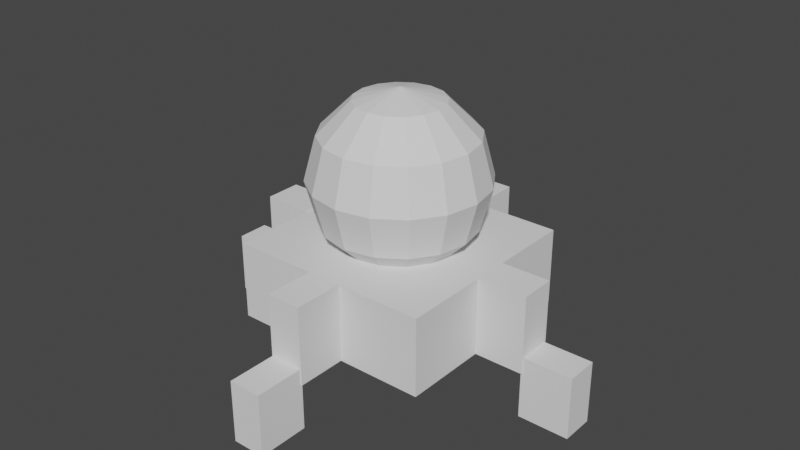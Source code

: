 # Source: LunarLander.Collision.blend  (saved by Blender 2.91.10; exported with 4.5.12 LTS)
import bpy
from mathutils import Matrix  # noqa: F401  (used for matrix-valued properties, if any)

bpy.ops.wm.read_factory_settings(use_empty=True)
scene = bpy.context.scene
scene.name = 'Scene'

# ---- collections
col_collection = bpy.data.collections.new('Collection'); scene.collection.children.link(col_collection)

# ---- world
world_world = bpy.data.worlds.new('World'); scene.world = world_world
world_world.use_nodes = True; world_world.node_tree.nodes.clear()
_N = world_world.node_tree.nodes; _L = world_world.node_tree.links
n0 = _N.new('ShaderNodeOutputWorld'); n0.name = 'World Output'; n0.location = (300, 300)
n1 = _N.new('ShaderNodeBackground'); n1.name = 'Background'; n1.location = (10, 300)
n1.inputs[0].default_value = (0.05088, 0.05088, 0.05088, 1.0)
_L.new(n1.outputs[0], n0.inputs[0])
n0.is_active_output = True
world_world.color = (0.05088, 0.05088, 0.05088)
world_world.use_sun_shadow = False
world_world.sun_shadow_jitter_overblur = 0.0

# ---- meshes
me_lunarlander_compoundsphere_000 = bpy.data.meshes.new('LunarLander.CompoundSphere.000')
me_lunarlander_compoundsphere_000.from_pydata([(-3.384e-09, 0.2539, 0.4788), (-3.384e-09, 0.2932, 0.3322), (-3.384e-09, 0.1466, 0.07823), (0.05611, 0.1355, 0.5861), (0.09718, 0.2346, 0.4788), (0.1122, 0.2709, 0.3322), (0.09718, 0.2346, 0.1856), (0.05611, 0.1355, 0.07823), (0.1037, 0.1037, 0.5861), (0.1796, 0.1796, 0.4788), (0.2073, 0.2073, 0.3322), (0.1796, 0.1796, 0.1856), (0.1037, 0.1037, 0.07823), (0.1355, 0.05611, 0.5861), (0.2346, 0.09718, 0.4788), (0.2709, 0.1122, 0.3322), (0.2346, 0.09718, 0.1856), (0.1355, 0.05611, 0.07823), (0.1466, 3.278e-09, 0.5861), (0.2539, -1.857e-08, 0.4788), (0.2932, -7.646e-09, 0.3322), (0.2539, -7.646e-09, 0.1856), (0.1466, 1.42e-08, 0.07823), (0.1355, -0.05611, 0.5861), (0.2346, -0.09718, 0.4788), (0.2709, -0.1122, 0.3322), (0.2346, -0.09718, 0.1856), (0.1355, -0.05611, 0.07823), (0.1037, -0.1037, 0.5861), (0.1796, -0.1796, 0.4788), (0.2073, -0.2073, 0.3322), (0.1796, -0.1796, 0.1856), (0.1037, -0.1037, 0.07823), (0.05611, -0.1355, 0.5861), (0.09718, -0.2346, 0.4788), (0.1122, -0.2709, 0.3322), (0.09718, -0.2346, 0.1856), (0.05611, -0.1355, 0.07823), (-4.218e-08, -0.1466, 0.5861), (-1.023e-07, -0.2539, 0.4788), (-9.679e-08, -0.2932, 0.3322), (-1.077e-07, -0.2539, 0.1856), (-3.671e-08, -0.1466, 0.07823), (-0.05611, -0.1355, 0.5861), (-0.09718, -0.2346, 0.4788), (-0.1122, -0.2709, 0.3322), (-0.09718, -0.2346, 0.1856), (-0.05611, -0.1355, 0.07823), (-0.1037, -0.1037, 0.5861), (-0.1796, -0.1796, 0.4788), (-0.2073, -0.2073, 0.3322), (-0.1796, -0.1796, 0.1856), (-0.1037, -0.1037, 0.07823), (-3.384e-09, 2.234e-08, 0.03894), (-0.1355, -0.05611, 0.5861), (-0.2346, -0.09718, 0.4788), (-0.2709, -0.1122, 0.3322), (-0.2346, -0.09718, 0.1856), (-0.1355, -0.05611, 0.07823), (-0.1466, 8.521e-08, 0.5861), (-0.2539, 1.289e-07, 0.4788), (-0.2932, 1.562e-07, 0.3322), (-0.2539, 1.617e-07, 0.1856), (-0.1466, 6.882e-08, 0.07823), (-0.1355, 0.05611, 0.5861), (-0.2346, 0.09718, 0.4788), (-0.2709, 0.1122, 0.3322), (-0.2346, 0.09718, 0.1856), (-0.1355, 0.05611, 0.07823), (-0.1037, 0.1037, 0.5861), (-0.1796, 0.1796, 0.4788), (-0.2073, 0.2073, 0.3322), (-0.1796, 0.1796, 0.1856), (-0.1037, 0.1037, 0.07823), (-0.05611, 0.1355, 0.5861), (-0.09718, 0.2346, 0.4788), (-0.1122, 0.2709, 0.3322), (-0.09718, 0.2346, 0.1856), (-0.05611, 0.1355, 0.07823), (-3.384e-09, -2.194e-08, 0.6254), (7.799e-08, 0.1466, 0.5861), (1.545e-07, 0.2539, 0.1856)], [], [(53, 2, 7), (81, 5, 6), (80, 4, 0), (81, 7, 2), (0, 5, 1), (80, 79, 3), (7, 11, 12), (4, 10, 5), (3, 79, 8), (53, 7, 12), (6, 10, 11), (3, 9, 4), (11, 17, 12), (9, 15, 10), (8, 79, 13), (53, 12, 17), (11, 15, 16), (8, 14, 9), (17, 21, 22), (14, 20, 15), (13, 79, 18), (53, 17, 22), (15, 21, 16), (13, 19, 14), (21, 27, 22), (19, 25, 20), (18, 79, 23), (53, 22, 27), (20, 26, 21), (18, 24, 19), (24, 30, 25), (23, 79, 28), (53, 27, 32), (26, 30, 31), (23, 29, 24), (26, 32, 27), (28, 79, 33), (53, 32, 37), (31, 35, 36), (28, 34, 29), (31, 37, 32), (29, 35, 30), (53, 37, 42), (36, 40, 41), (33, 39, 34), (37, 41, 42), (34, 40, 35), (33, 79, 38), (53, 42, 47), (41, 45, 46), (39, 43, 44), (41, 47, 42), (39, 45, 40), (38, 79, 43), (53, 47, 52), (45, 51, 46), (44, 48, 49), (46, 52, 47), (44, 50, 45), (43, 79, 48), (50, 57, 51), (48, 55, 49), (51, 58, 52), (49, 56, 50), (48, 79, 54), (53, 52, 58), (54, 60, 55), (57, 63, 58), (56, 60, 61), (54, 79, 59), (53, 58, 63), (57, 61, 62), (62, 68, 63), (60, 66, 61), (59, 79, 64), (53, 63, 68), (61, 67, 62), (59, 65, 60), (67, 73, 68), (66, 70, 71), (64, 79, 69), (53, 68, 73), (66, 72, 67), (65, 69, 70), (73, 77, 78), (71, 75, 76), (69, 79, 74), (53, 73, 78), (72, 76, 77), (69, 75, 70), (77, 2, 78), (76, 0, 1), (74, 79, 80), (53, 78, 2), (77, 1, 81), (75, 80, 0), (81, 1, 5), (80, 3, 4), (81, 6, 7), (0, 4, 5), (7, 6, 11), (4, 9, 10), (6, 5, 10), (3, 8, 9), (11, 16, 17), (9, 14, 15), (11, 10, 15), (8, 13, 14), (17, 16, 21), (14, 19, 20), (15, 20, 21), (13, 18, 19), (21, 26, 27), (19, 24, 25), (20, 25, 26), (18, 23, 24), (24, 29, 30), (26, 25, 30), (23, 28, 29), (26, 31, 32), (31, 30, 35), (28, 33, 34), (31, 36, 37), (29, 34, 35), (36, 35, 40), (33, 38, 39), (37, 36, 41), (34, 39, 40), (41, 40, 45), (39, 38, 43), (41, 46, 47), (39, 44, 45), (45, 50, 51), (44, 43, 48), (46, 51, 52), (44, 49, 50), (50, 56, 57), (48, 54, 55), (51, 57, 58), (49, 55, 56), (54, 59, 60), (57, 62, 63), (56, 55, 60), (57, 56, 61), (62, 67, 68), (60, 65, 66), (61, 66, 67), (59, 64, 65), (67, 72, 73), (66, 65, 70), (66, 71, 72), (65, 64, 69), (73, 72, 77), (71, 70, 75), (72, 71, 76), (69, 74, 75), (77, 81, 2), (76, 75, 0), (77, 76, 1), (75, 74, 80)])
_uv = me_lunarlander_compoundsphere_000.uv_layers.new(name='UVMap')
_uv.uv.foreach_set('vector', [0.7188, 0.0, 0.75, 0.1667, 0.6875, 0.1667, 0.75, 0.3333, 0.6875, 0.5, 0.6875, 0.3333, 0.75, 0.8333, 0.6875, 0.6667, 0.75, 0.6667, 0.75, 0.3333, 0.6875, 0.1667, 0.75, 0.1667, 0.75, 0.6667, 0.6875, 0.5, 0.75, 0.5, 0.75, 0.8333, 0.7187, 1.0, 0.6875, 0.8333, 0.6875, 0.1667, 0.625, 0.3333, 0.625, 0.1667, 0.6875, 0.6667, 0.625, 0.5, 0.6875, 0.5, 0.6875, 0.8333, 0.6562, 1.0, 0.625, 0.8333, 0.6563, 0.0, 0.6875, 0.1667, 0.625, 0.1667, 0.6875, 0.3333, 0.625, 0.5, 0.625, 0.3333, 0.6875, 0.8333, 0.625, 0.6667, 0.6875, 0.6667, 0.625, 0.3333, 0.5625, 0.1667, 0.625, 0.1667, 0.625, 0.6667, 0.5625, 0.5, 0.625, 0.5, 0.625, 0.8333, 0.5938, 1.0, 0.5625, 0.8333, 0.5938, 0.0, 0.625, 0.1667, 0.5625, 0.1667, 0.625, 0.3333, 0.5625, 0.5, 0.5625, 0.3333, 0.625, 0.8333, 0.5625, 0.6667, 0.625, 0.6667, 0.5625, 0.1667, 0.5, 0.3333, 0.5, 0.1667, 0.5625, 0.6667, 0.5, 0.5, 0.5625, 0.5, 0.5625, 0.8333, 0.5312, 1.0, 0.5, 0.8333, 0.5313, 0.0, 0.5625, 0.1667, 0.5, 0.1667, 0.5625, 0.5, 0.5, 0.3333, 0.5625, 0.3333, 0.5625, 0.8333, 0.5, 0.6667, 0.5625, 0.6667, 0.5, 0.3333, 0.4375, 0.1667, 0.5, 0.1667, 0.5, 0.6667, 0.4375, 0.5, 0.5, 0.5, 0.5, 0.8333, 0.4688, 1.0, 0.4375, 0.8333, 0.4688, 0.0, 0.5, 0.1667, 0.4375, 0.1667, 0.5, 0.5, 0.4375, 0.3333, 0.5, 0.3333, 0.5, 0.8333, 0.4375, 0.6667, 0.5, 0.6667, 0.4375, 0.6667, 0.375, 0.5, 0.4375, 0.5, 0.4375, 0.8333, 0.4062, 1.0, 0.375, 0.8333, 0.4063, 0.0, 0.4375, 0.1667, 0.375, 0.1667, 0.4375, 0.3333, 0.375, 0.5, 0.375, 0.3333, 0.4375, 0.8333, 0.375, 0.6667, 0.4375, 0.6667, 0.4375, 0.3333, 0.375, 0.1667, 0.4375, 0.1667, 0.375, 0.8333, 0.3438, 1.0, 0.3125, 0.8333, 0.3438, 0.0, 0.375, 0.1667, 0.3125, 0.1667, 0.375, 0.3333, 0.3125, 0.5, 0.3125, 0.3333, 0.375, 0.8333, 0.3125, 0.6667, 0.375, 0.6667, 0.375, 0.3333, 0.3125, 0.1667, 0.375, 0.1667, 0.375, 0.6667, 0.3125, 0.5, 0.375, 0.5, 0.2812, 0.0, 0.3125, 0.1667, 0.25, 0.1667, 0.3125, 0.3333, 0.25, 0.5, 0.25, 0.3333, 0.3125, 0.8333, 0.25, 0.6667, 0.3125, 0.6667, 0.3125, 0.1667, 0.25, 0.3333, 0.25, 0.1667, 0.3125, 0.6667, 0.25, 0.5, 0.3125, 0.5, 0.3125, 0.8333, 0.2812, 1.0, 0.25, 0.8333, 0.2187, 0.0, 0.25, 0.1667, 0.1875, 0.1667, 0.25, 0.3333, 0.1875, 0.5, 0.1875, 0.3333, 0.25, 0.6667, 0.1875, 0.8333, 0.1875, 0.6667, 0.25, 0.3333, 0.1875, 0.1667, 0.25, 0.1667, 0.25, 0.6667, 0.1875, 0.5, 0.25, 0.5, 0.25, 0.8333, 0.2187, 1.0, 0.1875, 0.8333, 0.1562, 0.0, 0.1875, 0.1667, 0.125, 0.1667, 0.1875, 0.5, 0.125, 0.3333, 0.1875, 0.3333, 0.1875, 0.6667, 0.125, 0.8333, 0.125, 0.6667, 0.1875, 0.3333, 0.125, 0.1667, 0.1875, 0.1667, 0.1875, 0.6667, 0.125, 0.5, 0.1875, 0.5, 0.1875, 0.8333, 0.1562, 1.0, 0.125, 0.8333, 0.125, 0.5, 0.0625, 0.3333, 0.125, 0.3333, 0.125, 0.8333, 0.0625, 0.6667, 0.125, 0.6667, 0.125, 0.3333, 0.0625, 0.1667, 0.125, 0.1667, 0.125, 0.6667, 0.0625, 0.5, 0.125, 0.5, 0.125, 0.8333, 0.09375, 1.0, 0.0625, 0.8333, 0.09375, 0.0, 0.125, 0.1667, 0.0625, 0.1667, 0.0625, 0.8333, 0.0, 0.6667, 0.0625, 0.6667, 0.0625, 0.3333, 0.0, 0.1667, 0.0625, 0.1667, 0.0625, 0.5, 0.0, 0.6667, 0.0, 0.5, 0.0625, 0.8333, 0.03125, 1.0, 0.0, 0.8333, 0.03125, 0.0, 0.0625, 0.1667, 0.0, 0.1667, 0.0625, 0.3333, 0.0, 0.5, 0.0, 0.3333, 1.0, 0.3333, 0.9375, 0.1667, 1.0, 0.1667, 1.0, 0.6667, 0.9375, 0.5, 1.0, 0.5, 1.0, 0.8333, 0.9687, 1.0, 0.9375, 0.8333, 0.9687, 0.0, 1.0, 0.1667, 0.9375, 0.1667, 1.0, 0.5, 0.9375, 0.3333, 1.0, 0.3333, 1.0, 0.8333, 0.9375, 0.6667, 1.0, 0.6667, 0.9375, 0.3333, 0.875, 0.1667, 0.9375, 0.1667, 0.9375, 0.5, 0.875, 0.6667, 0.875, 0.5, 0.9375, 0.8333, 0.9062, 1.0, 0.875, 0.8333, 0.9062, 0.0, 0.9375, 0.1667, 0.875, 0.1667, 0.9375, 0.5, 0.875, 0.3333, 0.9375, 0.3333, 0.9375, 0.6667, 0.875, 0.8333, 0.875, 0.6667, 0.875, 0.1667, 0.8125, 0.3333, 0.8125, 0.1667, 0.875, 0.5, 0.8125, 0.6667, 0.8125, 0.5, 0.875, 0.8333, 0.8437, 1.0, 0.8125, 0.8333, 0.8437, 0.0, 0.875, 0.1667, 0.8125, 0.1667, 0.875, 0.3333, 0.8125, 0.5, 0.8125, 0.3333, 0.875, 0.8333, 0.8125, 0.6667, 0.875, 0.6667, 0.8125, 0.3333, 0.75, 0.1667, 0.8125, 0.1667, 0.8125, 0.5, 0.75, 0.6667, 0.75, 0.5, 0.8125, 0.8333, 0.7812, 1.0, 0.75, 0.8333, 0.7812, 0.0, 0.8125, 0.1667, 0.75, 0.1667, 0.8125, 0.3333, 0.75, 0.5, 0.75, 0.3333, 0.8125, 0.6667, 0.75, 0.8333, 0.75, 0.6667, 0.75, 0.3333, 0.75, 0.5, 0.6875, 0.5, 0.75, 0.8333, 0.6875, 0.8333, 0.6875, 0.6667, 0.75, 0.3333, 0.6875, 0.3333, 0.6875, 0.1667, 0.75, 0.6667, 0.6875, 0.6667, 0.6875, 0.5, 0.6875, 0.1667, 0.6875, 0.3333, 0.625, 0.3333, 0.6875, 0.6667, 0.625, 0.6667, 0.625, 0.5, 0.6875, 0.3333, 0.6875, 0.5, 0.625, 0.5, 0.6875, 0.8333, 0.625, 0.8333, 0.625, 0.6667, 0.625, 0.3333, 0.5625, 0.3333, 0.5625, 0.1667, 0.625, 0.6667, 0.5625, 0.6667, 0.5625, 0.5, 0.625, 0.3333, 0.625, 0.5, 0.5625, 0.5, 0.625, 0.8333, 0.5625, 0.8333, 0.5625, 0.6667, 0.5625, 0.1667, 0.5625, 0.3333, 0.5, 0.3333, 0.5625, 0.6667, 0.5, 0.6667, 0.5, 0.5, 0.5625, 0.5, 0.5, 0.5, 0.5, 0.3333, 0.5625, 0.8333, 0.5, 0.8333, 0.5, 0.6667, 0.5, 0.3333, 0.4375, 0.3333, 0.4375, 0.1667, 0.5, 0.6667, 0.4375, 0.6667, 0.4375, 0.5, 0.5, 0.5, 0.4375, 0.5, 0.4375, 0.3333, 0.5, 0.8333, 0.4375, 0.8333, 0.4375, 0.6667, 0.4375, 0.6667, 0.375, 0.6667, 0.375, 0.5, 0.4375, 0.3333, 0.4375, 0.5, 0.375, 0.5, 0.4375, 0.8333, 0.375, 0.8333, 0.375, 0.6667, 0.4375, 0.3333, 0.375, 0.3333, 0.375, 0.1667, 0.375, 0.3333, 0.375, 0.5, 0.3125, 0.5, 0.375, 0.8333, 0.3125, 0.8333, 0.3125, 0.6667, 0.375, 0.3333, 0.3125, 0.3333, 0.3125, 0.1667, 0.375, 0.6667, 0.3125, 0.6667, 0.3125, 0.5, 0.3125, 0.3333, 0.3125, 0.5, 0.25, 0.5, 0.3125, 0.8333, 0.25, 0.8333, 0.25, 0.6667, 0.3125, 0.1667, 0.3125, 0.3333, 0.25, 0.3333, 0.3125, 0.6667, 0.25, 0.6667, 0.25, 0.5, 0.25, 0.3333, 0.25, 0.5, 0.1875, 0.5, 0.25, 0.6667, 0.25, 0.8333, 0.1875, 0.8333, 0.25, 0.3333, 0.1875, 0.3333, 0.1875, 0.1667, 0.25, 0.6667, 0.1875, 0.6667, 0.1875, 0.5, 0.1875, 0.5, 0.125, 0.5, 0.125, 0.3333, 0.1875, 0.6667, 0.1875, 0.8333, 0.125, 0.8333, 0.1875, 0.3333, 0.125, 0.3333, 0.125, 0.1667, 0.1875, 0.6667, 0.125, 0.6667, 0.125, 0.5, 0.125, 0.5, 0.0625, 0.5, 0.0625, 0.3333, 0.125, 0.8333, 0.0625, 0.8333, 0.0625, 0.6667, 0.125, 0.3333, 0.0625, 0.3333, 0.0625, 0.1667, 0.125, 0.6667, 0.0625, 0.6667, 0.0625, 0.5, 0.0625, 0.8333, 0.0, 0.8333, 0.0, 0.6667, 0.0625, 0.3333, 0.0, 0.3333, 0.0, 0.1667, 0.0625, 0.5, 0.0625, 0.6667, 0.0, 0.6667, 0.0625, 0.3333, 0.0625, 0.5, 0.0, 0.5, 1.0, 0.3333, 0.9375, 0.3333, 0.9375, 0.1667, 1.0, 0.6667, 0.9375, 0.6667, 0.9375, 0.5, 1.0, 0.5, 0.9375, 0.5, 0.9375, 0.3333, 1.0, 0.8333, 0.9375, 0.8333, 0.9375, 0.6667, 0.9375, 0.3333, 0.875, 0.3333, 0.875, 0.1667, 0.9375, 0.5, 0.9375, 0.6667, 0.875, 0.6667, 0.9375, 0.5, 0.875, 0.5, 0.875, 0.3333, 0.9375, 0.6667, 0.9375, 0.8333, 0.875, 0.8333, 0.875, 0.1667, 0.875, 0.3333, 0.8125, 0.3333, 0.875, 0.5, 0.875, 0.6667, 0.8125, 0.6667, 0.875, 0.3333, 0.875, 0.5, 0.8125, 0.5, 0.875, 0.8333, 0.8125, 0.8333, 0.8125, 0.6667, 0.8125, 0.3333, 0.75, 0.3333, 0.75, 0.1667, 0.8125, 0.5, 0.8125, 0.6667, 0.75, 0.6667, 0.8125, 0.3333, 0.8125, 0.5, 0.75, 0.5, 0.8125, 0.6667, 0.8125, 0.8333, 0.75, 0.8333])
me_lunarlander_compoundsphere_000.use_remesh_fix_poles = True
me_lunarlander_compoundsphere_000.use_remesh_preserve_attributes = False
me_lunarlander_compoundsphere_000.use_mirror_vertex_groups = False
me_lunarlander_compoundsphere_000.update()
me_lunarlander_compoundbox_000 = bpy.data.meshes.new('LunarLander.CompoundBox.000')
me_lunarlander_compoundbox_000.from_pydata([(-0.3441, -0.3458, -0.1323), (-0.3441, -0.3458, 0.1289), (-0.3441, 0.3441, -0.1323), (-0.3441, 0.3441, 0.1289), (0.3458, -0.3458, -0.1323), (0.3458, -0.3458, 0.1289), (0.3458, 0.3441, -0.1323), (0.3458, 0.3441, 0.1289)], [], [(1, 2, 0), (3, 6, 2), (7, 4, 6), (5, 0, 4), (6, 0, 2), (3, 5, 7), (1, 3, 2), (3, 7, 6), (7, 5, 4), (5, 1, 0), (6, 4, 0), (3, 1, 5)])
_uv = me_lunarlander_compoundbox_000.uv_layers.new(name='UVMap')
_uv.uv.foreach_set('vector', [0.625, 0.0, 0.375, 0.25, 0.375, 0.0, 0.625, 0.25, 0.375, 0.5, 0.375, 0.25, 0.625, 0.5, 0.375, 0.75, 0.375, 0.5, 0.625, 0.75, 0.375, 1.0, 0.375, 0.75, 0.375, 0.5, 0.125, 0.75, 0.125, 0.5, 0.875, 0.5, 0.625, 0.75, 0.625, 0.5, 0.625, 0.0, 0.625, 0.25, 0.375, 0.25, 0.625, 0.25, 0.625, 0.5, 0.375, 0.5, 0.625, 0.5, 0.625, 0.75, 0.375, 0.75, 0.625, 0.75, 0.625, 1.0, 0.375, 1.0, 0.375, 0.5, 0.375, 0.75, 0.125, 0.75, 0.875, 0.5, 0.875, 0.75, 0.625, 0.75])
me_lunarlander_compoundbox_000.use_remesh_fix_poles = True
me_lunarlander_compoundbox_000.use_remesh_preserve_attributes = False
me_lunarlander_compoundbox_000.use_mirror_vertex_groups = False
me_lunarlander_compoundbox_000.update()
me_lunarlander_compoundbox_001 = bpy.data.meshes.new('LunarLander.CompoundBox.001')
me_lunarlander_compoundbox_001.from_pydata([(0.3445, -0.05919, -0.1318), (0.3445, -0.05919, 0.1318), (0.3445, 0.06088, -0.1318), (0.3445, 0.06088, 0.1318), (0.5148, -0.05919, -0.1318), (0.5148, -0.05919, 0.1318), (0.5148, 0.06088, -0.1318), (0.5148, 0.06088, 0.1318)], [], [(1, 2, 0), (3, 6, 2), (7, 4, 6), (5, 0, 4), (6, 0, 2), (3, 5, 7), (1, 3, 2), (3, 7, 6), (7, 5, 4), (5, 1, 0), (6, 4, 0), (3, 1, 5)])
_uv = me_lunarlander_compoundbox_001.uv_layers.new(name='UVMap')
_uv.uv.foreach_set('vector', [0.625, 0.0, 0.375, 0.25, 0.375, 0.0, 0.625, 0.25, 0.375, 0.5, 0.375, 0.25, 0.625, 0.5, 0.375, 0.75, 0.375, 0.5, 0.625, 0.75, 0.375, 1.0, 0.375, 0.75, 0.375, 0.5, 0.125, 0.75, 0.125, 0.5, 0.875, 0.5, 0.625, 0.75, 0.625, 0.5, 0.625, 0.0, 0.625, 0.25, 0.375, 0.25, 0.625, 0.25, 0.625, 0.5, 0.375, 0.5, 0.625, 0.5, 0.625, 0.75, 0.375, 0.75, 0.625, 0.75, 0.625, 1.0, 0.375, 1.0, 0.375, 0.5, 0.375, 0.75, 0.125, 0.75, 0.875, 0.5, 0.875, 0.75, 0.625, 0.75])
me_lunarlander_compoundbox_001.use_remesh_fix_poles = True
me_lunarlander_compoundbox_001.use_remesh_preserve_attributes = False
me_lunarlander_compoundbox_001.use_mirror_vertex_groups = False
me_lunarlander_compoundbox_001.update()
me_lunarlander_compoundbox_002 = bpy.data.meshes.new('LunarLander.CompoundBox.002')
me_lunarlander_compoundbox_002.from_pydata([(-0.3445, 0.06114, -0.1318), (-0.3445, 0.06114, 0.1318), (-0.3445, -0.06283, -0.1318), (-0.3445, -0.06283, 0.1318), (-0.5148, 0.06114, -0.1318), (-0.5148, 0.06114, 0.1318), (-0.5148, -0.06283, -0.1318), (-0.5148, -0.06283, 0.1318)], [], [(1, 2, 0), (3, 6, 2), (7, 4, 6), (5, 0, 4), (2, 4, 0), (3, 5, 7), (1, 3, 2), (3, 7, 6), (7, 5, 4), (5, 1, 0), (2, 6, 4), (3, 1, 5)])
_uv = me_lunarlander_compoundbox_002.uv_layers.new(name='UVMap')
_uv.uv.foreach_set('vector', [0.625, 0.0, 0.375, 0.25, 0.375, 0.0, 0.625, 0.25, 0.375, 0.5, 0.375, 0.25, 0.625, 0.5, 0.375, 0.75, 0.375, 0.5, 0.625, 0.75, 0.375, 1.0, 0.375, 0.75, 0.125, 0.5, 0.375, 0.75, 0.125, 0.75, 0.875, 0.5, 0.625, 0.75, 0.625, 0.5, 0.625, 0.0, 0.625, 0.25, 0.375, 0.25, 0.625, 0.25, 0.625, 0.5, 0.375, 0.5, 0.625, 0.5, 0.625, 0.75, 0.375, 0.75, 0.625, 0.75, 0.625, 1.0, 0.375, 1.0, 0.125, 0.5, 0.375, 0.5, 0.375, 0.75, 0.875, 0.5, 0.875, 0.75, 0.625, 0.75])
me_lunarlander_compoundbox_002.use_remesh_fix_poles = True
me_lunarlander_compoundbox_002.use_remesh_preserve_attributes = False
me_lunarlander_compoundbox_002.use_mirror_vertex_groups = False
me_lunarlander_compoundbox_002.update()
me_lunarlander_compoundbox_003 = bpy.data.meshes.new('LunarLander.CompoundBox.003')
me_lunarlander_compoundbox_003.from_pydata([(-0.05735, -0.3445, -0.1318), (-0.05735, -0.3445, 0.1318), (0.05904, -0.3445, -0.1318), (0.05904, -0.3445, 0.1318), (-0.05735, -0.5148, -0.1318), (-0.05735, -0.5148, 0.1318), (0.05904, -0.5148, -0.1318), (0.05904, -0.5148, 0.1318)], [], [(1, 2, 0), (3, 6, 2), (7, 4, 6), (5, 0, 4), (2, 4, 0), (3, 5, 7), (1, 3, 2), (3, 7, 6), (7, 5, 4), (5, 1, 0), (2, 6, 4), (3, 1, 5)])
_uv = me_lunarlander_compoundbox_003.uv_layers.new(name='UVMap')
_uv.uv.foreach_set('vector', [0.625, 0.0, 0.375, 0.25, 0.375, 0.0, 0.625, 0.25, 0.375, 0.5, 0.375, 0.25, 0.625, 0.5, 0.375, 0.75, 0.375, 0.5, 0.625, 0.75, 0.375, 1.0, 0.375, 0.75, 0.125, 0.5, 0.375, 0.75, 0.125, 0.75, 0.875, 0.5, 0.625, 0.75, 0.625, 0.5, 0.625, 0.0, 0.625, 0.25, 0.375, 0.25, 0.625, 0.25, 0.625, 0.5, 0.375, 0.5, 0.625, 0.5, 0.625, 0.75, 0.375, 0.75, 0.625, 0.75, 0.625, 1.0, 0.375, 1.0, 0.125, 0.5, 0.375, 0.5, 0.375, 0.75, 0.875, 0.5, 0.875, 0.75, 0.625, 0.75])
me_lunarlander_compoundbox_003.use_remesh_fix_poles = True
me_lunarlander_compoundbox_003.use_remesh_preserve_attributes = False
me_lunarlander_compoundbox_003.use_mirror_vertex_groups = False
me_lunarlander_compoundbox_003.update()
me_lunarlander_compoundbox_004 = bpy.data.meshes.new('LunarLander.CompoundBox.004')
me_lunarlander_compoundbox_004.from_pydata([(0.05779, 0.3445, -0.1318), (0.05779, 0.3445, 0.1318), (-0.05949, 0.3445, -0.1318), (-0.05949, 0.3445, 0.1318), (0.05779, 0.5148, -0.1318), (0.05779, 0.5148, 0.1318), (-0.05949, 0.5148, -0.1318), (-0.05949, 0.5148, 0.1318)], [], [(1, 2, 0), (3, 6, 2), (7, 4, 6), (5, 0, 4), (6, 0, 2), (7, 1, 5), (1, 3, 2), (3, 7, 6), (7, 5, 4), (5, 1, 0), (6, 4, 0), (7, 3, 1)])
_uv = me_lunarlander_compoundbox_004.uv_layers.new(name='UVMap')
_uv.uv.foreach_set('vector', [0.625, 0.0, 0.375, 0.25, 0.375, 0.0, 0.625, 0.25, 0.375, 0.5, 0.375, 0.25, 0.625, 0.5, 0.375, 0.75, 0.375, 0.5, 0.625, 0.75, 0.375, 1.0, 0.375, 0.75, 0.375, 0.5, 0.125, 0.75, 0.125, 0.5, 0.625, 0.5, 0.875, 0.75, 0.625, 0.75, 0.625, 0.0, 0.625, 0.25, 0.375, 0.25, 0.625, 0.25, 0.625, 0.5, 0.375, 0.5, 0.625, 0.5, 0.625, 0.75, 0.375, 0.75, 0.625, 0.75, 0.625, 1.0, 0.375, 1.0, 0.375, 0.5, 0.375, 0.75, 0.125, 0.75, 0.625, 0.5, 0.875, 0.5, 0.875, 0.75])
me_lunarlander_compoundbox_004.use_remesh_fix_poles = True
me_lunarlander_compoundbox_004.use_remesh_preserve_attributes = False
me_lunarlander_compoundbox_004.use_mirror_vertex_groups = False
me_lunarlander_compoundbox_004.update()
me_lunarlander_compoundbox_005 = bpy.data.meshes.new('LunarLander.CompoundBox.005')
me_lunarlander_compoundbox_005.from_pydata([(0.5088, -0.05551, -0.2877), (0.5088, -0.05551, -0.07668), (0.5088, 0.05551, -0.2877), (0.5088, 0.05551, -0.07668), (0.6809, -0.05551, -0.2877), (0.6809, -0.05551, -0.07668), (0.6809, 0.05551, -0.2877), (0.6809, 0.05551, -0.07668)], [], [(1, 2, 0), (3, 6, 2), (7, 4, 6), (5, 0, 4), (6, 0, 2), (3, 5, 7), (1, 3, 2), (3, 7, 6), (7, 5, 4), (5, 1, 0), (6, 4, 0), (3, 1, 5)])
_uv = me_lunarlander_compoundbox_005.uv_layers.new(name='UVMap')
_uv.uv.foreach_set('vector', [0.625, 0.0, 0.375, 0.25, 0.375, 0.0, 0.625, 0.25, 0.375, 0.5, 0.375, 0.25, 0.625, 0.5, 0.375, 0.75, 0.375, 0.5, 0.625, 0.75, 0.375, 1.0, 0.375, 0.75, 0.375, 0.5, 0.125, 0.75, 0.125, 0.5, 0.875, 0.5, 0.625, 0.75, 0.625, 0.5, 0.625, 0.0, 0.625, 0.25, 0.375, 0.25, 0.625, 0.25, 0.625, 0.5, 0.375, 0.5, 0.625, 0.5, 0.625, 0.75, 0.375, 0.75, 0.625, 0.75, 0.625, 1.0, 0.375, 1.0, 0.375, 0.5, 0.375, 0.75, 0.125, 0.75, 0.875, 0.5, 0.875, 0.75, 0.625, 0.75])
me_lunarlander_compoundbox_005.use_remesh_fix_poles = True
me_lunarlander_compoundbox_005.use_remesh_preserve_attributes = False
me_lunarlander_compoundbox_005.use_mirror_vertex_groups = False
me_lunarlander_compoundbox_005.update()
me_lunarlander_compoundbox_006 = bpy.data.meshes.new('LunarLander.CompoundBox.006')
me_lunarlander_compoundbox_006.from_pydata([(-0.5088, 0.05551, -0.2877), (-0.5088, 0.05551, -0.07668), (-0.5088, -0.05551, -0.2877), (-0.5088, -0.05551, -0.07668), (-0.6809, 0.05551, -0.2877), (-0.6809, 0.05551, -0.07668), (-0.6809, -0.05551, -0.2877), (-0.6809, -0.05551, -0.07668)], [], [(1, 2, 0), (3, 6, 2), (7, 4, 6), (5, 0, 4), (6, 0, 2), (3, 5, 7), (1, 3, 2), (3, 7, 6), (7, 5, 4), (5, 1, 0), (6, 4, 0), (3, 1, 5)])
_uv = me_lunarlander_compoundbox_006.uv_layers.new(name='UVMap')
_uv.uv.foreach_set('vector', [0.625, 0.0, 0.375, 0.25, 0.375, 0.0, 0.625, 0.25, 0.375, 0.5, 0.375, 0.25, 0.625, 0.5, 0.375, 0.75, 0.375, 0.5, 0.625, 0.75, 0.375, 1.0, 0.375, 0.75, 0.375, 0.5, 0.125, 0.75, 0.125, 0.5, 0.875, 0.5, 0.625, 0.75, 0.625, 0.5, 0.625, 0.0, 0.625, 0.25, 0.375, 0.25, 0.625, 0.25, 0.625, 0.5, 0.375, 0.5, 0.625, 0.5, 0.625, 0.75, 0.375, 0.75, 0.625, 0.75, 0.625, 1.0, 0.375, 1.0, 0.375, 0.5, 0.375, 0.75, 0.125, 0.75, 0.875, 0.5, 0.875, 0.75, 0.625, 0.75])
me_lunarlander_compoundbox_006.use_remesh_fix_poles = True
me_lunarlander_compoundbox_006.use_remesh_preserve_attributes = False
me_lunarlander_compoundbox_006.use_mirror_vertex_groups = False
me_lunarlander_compoundbox_006.update()
me_lunarlander_compoundbox_007 = bpy.data.meshes.new('LunarLander.CompoundBox.007')
me_lunarlander_compoundbox_007.from_pydata([(-0.05551, -0.5088, -0.2877), (-0.05551, -0.5088, -0.07668), (0.05551, -0.5088, -0.2877), (0.05551, -0.5088, -0.07668), (-0.05551, -0.6809, -0.2877), (-0.05551, -0.6809, -0.07668), (0.05551, -0.6809, -0.2877), (0.05551, -0.6809, -0.07668)], [], [(1, 2, 0), (3, 6, 2), (7, 4, 6), (5, 0, 4), (2, 4, 0), (3, 5, 7), (1, 3, 2), (3, 7, 6), (7, 5, 4), (5, 1, 0), (2, 6, 4), (3, 1, 5)])
_uv = me_lunarlander_compoundbox_007.uv_layers.new(name='UVMap')
_uv.uv.foreach_set('vector', [0.625, 0.0, 0.375, 0.25, 0.375, 0.0, 0.625, 0.25, 0.375, 0.5, 0.375, 0.25, 0.625, 0.5, 0.375, 0.75, 0.375, 0.5, 0.625, 0.75, 0.375, 1.0, 0.375, 0.75, 0.125, 0.5, 0.375, 0.75, 0.125, 0.75, 0.875, 0.5, 0.625, 0.75, 0.625, 0.5, 0.625, 0.0, 0.625, 0.25, 0.375, 0.25, 0.625, 0.25, 0.625, 0.5, 0.375, 0.5, 0.625, 0.5, 0.625, 0.75, 0.375, 0.75, 0.625, 0.75, 0.625, 1.0, 0.375, 1.0, 0.125, 0.5, 0.375, 0.5, 0.375, 0.75, 0.875, 0.5, 0.875, 0.75, 0.625, 0.75])
me_lunarlander_compoundbox_007.use_remesh_fix_poles = True
me_lunarlander_compoundbox_007.use_remesh_preserve_attributes = False
me_lunarlander_compoundbox_007.use_mirror_vertex_groups = False
me_lunarlander_compoundbox_007.update()
me_lunarlander_compoundbox_008 = bpy.data.meshes.new('LunarLander.CompoundBox.008')
me_lunarlander_compoundbox_008.from_pydata([(0.05551, 0.5088, -0.2877), (0.05551, 0.5088, -0.07668), (-0.05551, 0.5088, -0.2877), (-0.05551, 0.5088, -0.07668), (0.05551, 0.6809, -0.2877), (0.05551, 0.6809, -0.07668), (-0.05551, 0.6809, -0.2877), (-0.05551, 0.6809, -0.07668)], [], [(1, 2, 0), (3, 6, 2), (7, 4, 6), (5, 0, 4), (6, 0, 2), (3, 5, 7), (1, 3, 2), (3, 7, 6), (7, 5, 4), (5, 1, 0), (6, 4, 0), (3, 1, 5)])
_uv = me_lunarlander_compoundbox_008.uv_layers.new(name='UVMap')
_uv.uv.foreach_set('vector', [0.625, 0.0, 0.375, 0.25, 0.375, 0.0, 0.625, 0.25, 0.375, 0.5, 0.375, 0.25, 0.625, 0.5, 0.375, 0.75, 0.375, 0.5, 0.625, 0.75, 0.375, 1.0, 0.375, 0.75, 0.375, 0.5, 0.125, 0.75, 0.125, 0.5, 0.875, 0.5, 0.625, 0.75, 0.625, 0.5, 0.625, 0.0, 0.625, 0.25, 0.375, 0.25, 0.625, 0.25, 0.625, 0.5, 0.375, 0.5, 0.625, 0.5, 0.625, 0.75, 0.375, 0.75, 0.625, 0.75, 0.625, 1.0, 0.375, 1.0, 0.375, 0.5, 0.375, 0.75, 0.125, 0.75, 0.875, 0.5, 0.875, 0.75, 0.625, 0.75])
me_lunarlander_compoundbox_008.use_remesh_fix_poles = True
me_lunarlander_compoundbox_008.use_remesh_preserve_attributes = False
me_lunarlander_compoundbox_008.use_mirror_vertex_groups = False
me_lunarlander_compoundbox_008.update()

# ---- objects
ob_lunarlander_compoundsphere_000 = bpy.data.objects.new('LunarLander.CompoundSphere.000', me_lunarlander_compoundsphere_000)
ob_lunarlander_compoundbox_000 = bpy.data.objects.new('LunarLander.CompoundBox.000', me_lunarlander_compoundbox_000)
ob_lunarlander_compoundbox_001 = bpy.data.objects.new('LunarLander.CompoundBox.001', me_lunarlander_compoundbox_001)
ob_lunarlander_compoundbox_002 = bpy.data.objects.new('LunarLander.CompoundBox.002', me_lunarlander_compoundbox_002)
ob_lunarlander_compoundbox_003 = bpy.data.objects.new('LunarLander.CompoundBox.003', me_lunarlander_compoundbox_003)
ob_lunarlander_compoundbox_004 = bpy.data.objects.new('LunarLander.CompoundBox.004', me_lunarlander_compoundbox_004)
ob_lunarlander_compoundbox_005 = bpy.data.objects.new('LunarLander.CompoundBox.005', me_lunarlander_compoundbox_005)
ob_lunarlander_compoundbox_006 = bpy.data.objects.new('LunarLander.CompoundBox.006', me_lunarlander_compoundbox_006)
ob_lunarlander_compoundbox_007 = bpy.data.objects.new('LunarLander.CompoundBox.007', me_lunarlander_compoundbox_007)
ob_lunarlander_compoundbox_008 = bpy.data.objects.new('LunarLander.CompoundBox.008', me_lunarlander_compoundbox_008)

# ---- transforms, parenting, visibility, modifiers, constraints
ob_lunarlander_compoundsphere_000.location = (0.0, 0.0, 0.0)
ob_lunarlander_compoundsphere_000.lineart.crease_threshold = 0.0
ob_lunarlander_compoundbox_000.location = (0.0, 0.0, 0.0)
ob_lunarlander_compoundbox_000.lineart.crease_threshold = 0.0
ob_lunarlander_compoundbox_001.location = (0.0, 0.0, 0.0)
ob_lunarlander_compoundbox_001.lineart.crease_threshold = 0.0
ob_lunarlander_compoundbox_002.location = (0.0, 0.0, 0.0)
ob_lunarlander_compoundbox_002.lineart.crease_threshold = 0.0
ob_lunarlander_compoundbox_003.location = (0.0, 0.0, 0.0)
ob_lunarlander_compoundbox_003.lineart.crease_threshold = 0.0
ob_lunarlander_compoundbox_004.location = (0.0, 0.0, 0.0)
ob_lunarlander_compoundbox_004.lineart.crease_threshold = 0.0
ob_lunarlander_compoundbox_005.location = (0.0, 0.0, 0.0)
ob_lunarlander_compoundbox_005.lineart.crease_threshold = 0.0
ob_lunarlander_compoundbox_006.location = (0.0, 0.0, 0.0)
ob_lunarlander_compoundbox_006.lineart.crease_threshold = 0.0
ob_lunarlander_compoundbox_007.location = (0.0, 0.0, 0.0)
ob_lunarlander_compoundbox_007.lineart.crease_threshold = 0.0
ob_lunarlander_compoundbox_008.location = (0.0, 0.0, 0.0)
ob_lunarlander_compoundbox_008.lineart.crease_threshold = 0.0

# ---- collection membership
col_collection.objects.link(ob_lunarlander_compoundsphere_000)
col_collection.objects.link(ob_lunarlander_compoundbox_000)
col_collection.objects.link(ob_lunarlander_compoundbox_001)
col_collection.objects.link(ob_lunarlander_compoundbox_002)
col_collection.objects.link(ob_lunarlander_compoundbox_003)
col_collection.objects.link(ob_lunarlander_compoundbox_004)
col_collection.objects.link(ob_lunarlander_compoundbox_005)
col_collection.objects.link(ob_lunarlander_compoundbox_006)
col_collection.objects.link(ob_lunarlander_compoundbox_007)
col_collection.objects.link(ob_lunarlander_compoundbox_008)

# ---- scene / render settings (as saved in the file)
scene.frame_start = 1; scene.frame_end = 250; scene.frame_set(1)
scene.render.engine = 'BLENDER_EEVEE_NEXT'
scene.cycles.use_denoising = False
scene.cycles.samples = 128
scene.cycles.sampling_pattern = 'TABULATED_SOBOL'
scene.cycles.use_adaptive_sampling = False
scene.cycles.use_light_tree = False
scene.view_settings.view_transform = 'Filmic'
bpy.context.view_layer.update()

# ---- added for rendering (the .blend has no active camera and no usable light): camera, sun
cam_auto = bpy.data.cameras.new('AutoCamera')
cam_auto.lens = 50.0
cam_auto.sensor_width = 36.0
cam_auto.clip_end = 1000.0
ob_auto_camera = bpy.data.objects.new('AutoCamera', cam_auto)
scene.collection.objects.link(ob_auto_camera)
ob_auto_camera.location = (1.97197, -2.36637, 1.74643)
ob_auto_camera.rotation_euler = (1.09748, -7.21219e-08, 0.694738)
scene.camera = ob_auto_camera
light_auto_sun = bpy.data.lights.new('AutoSun', 'SUN')
light_auto_sun.energy = 3.0
light_auto_sun.angle = 0.0523599
ob_auto_sun = bpy.data.objects.new('AutoSun', light_auto_sun)
scene.collection.objects.link(ob_auto_sun)
ob_auto_sun.rotation_euler = (0.872665, 0.174533, 0.523599)
bpy.context.view_layer.update()
